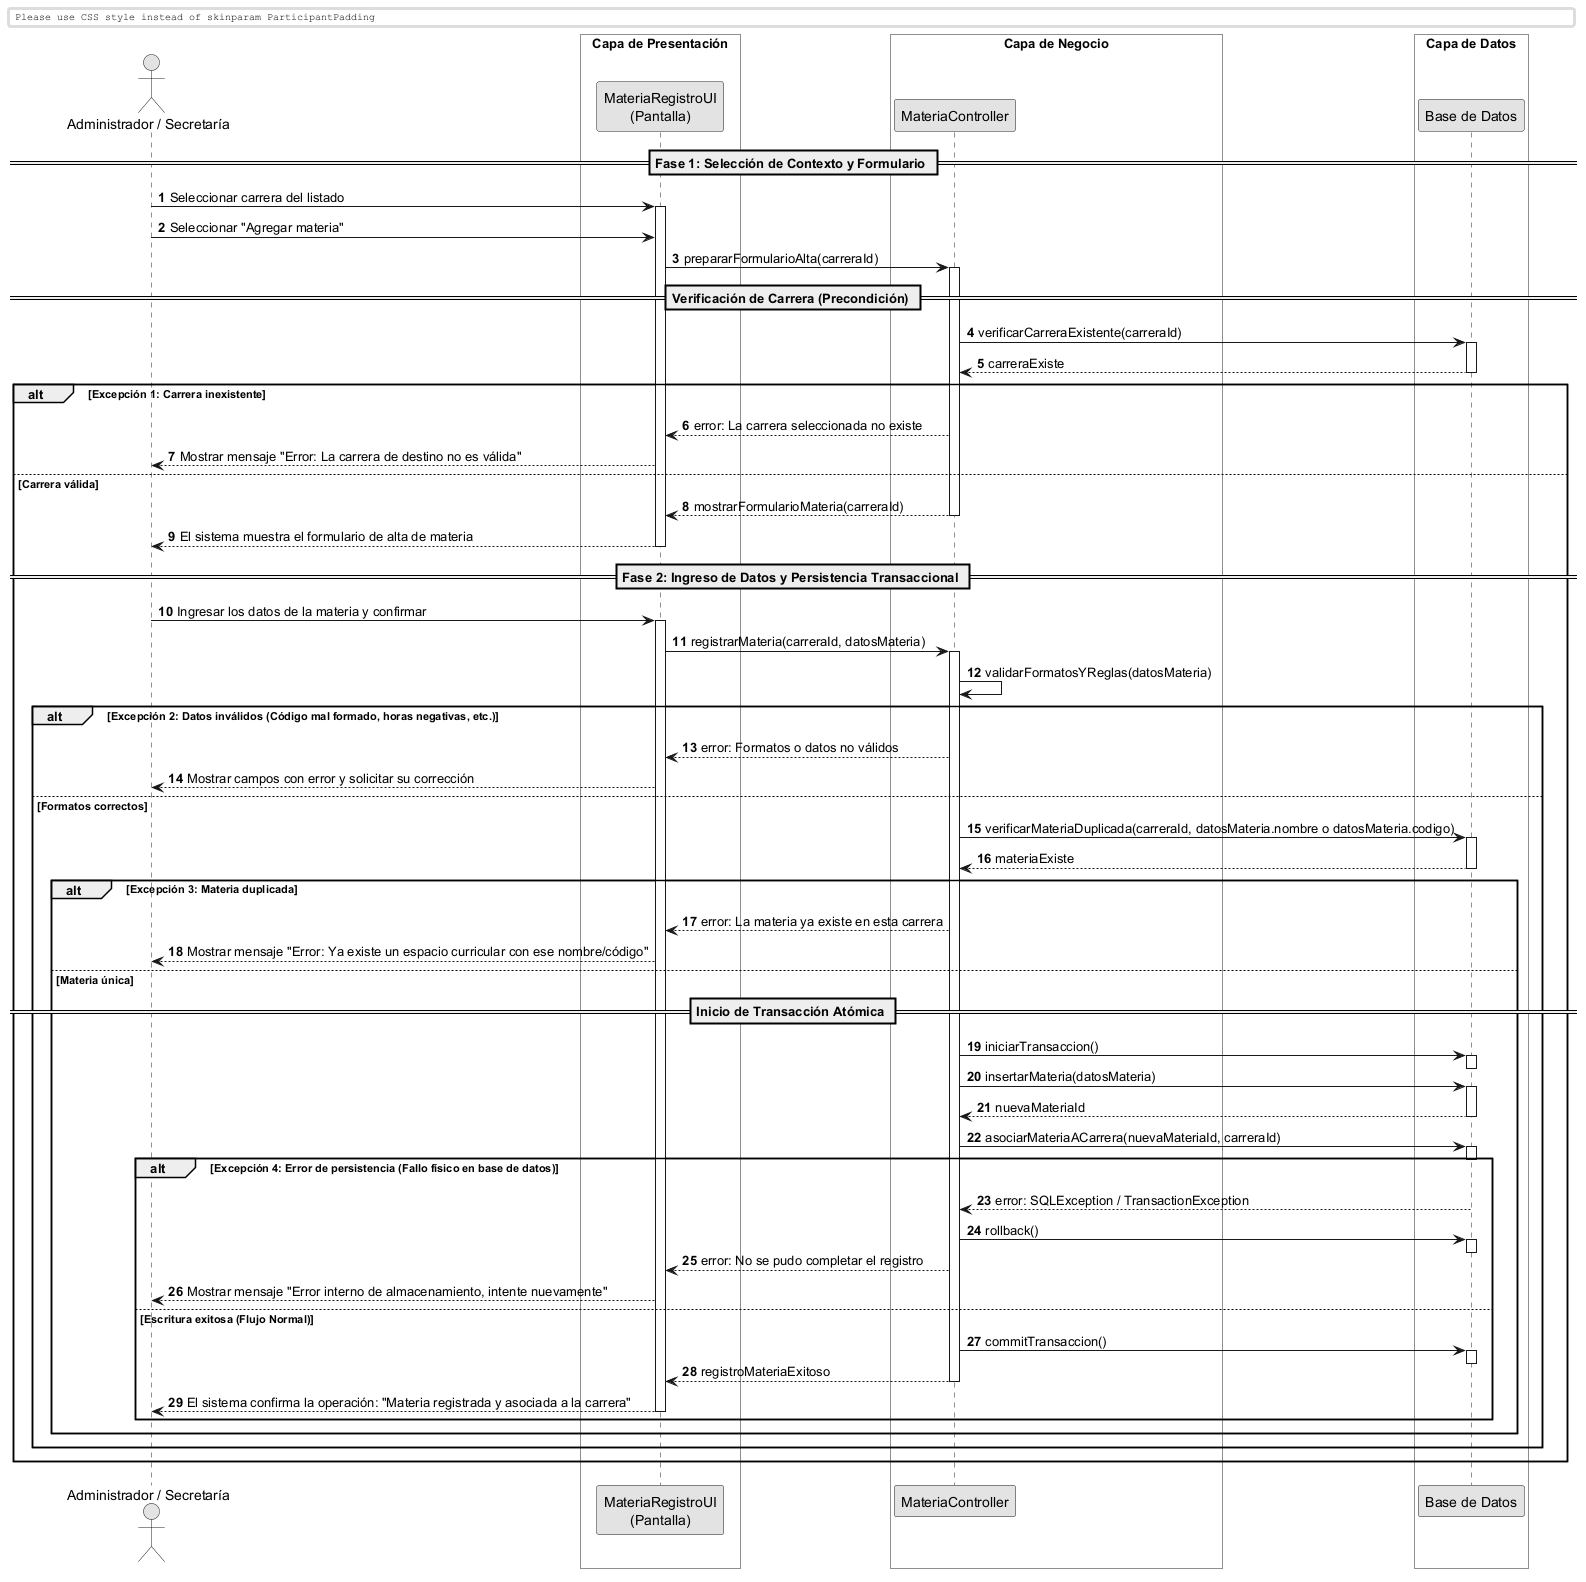

The diagram above was rendered by PlantUML. Its source (embedded in the PNG):
@startuml
skinparam monochrome true
skinparam shadowlighting false

<style>
  box {
    BackgroundColor transparent
  }
</style>

autonumber
skinparam BoxPadding 10
skinparam ParticipantPadding 12

actor "Administrador / Secretaría" as Actor
box "Capa de Presentación" 
    participant "MateriaRegistroUI\n(Pantalla)" as UI
end box
box "Capa de Negocio" 
    participant "MateriaController" as Ctrl
end box
box "Capa de Datos" 
    participant "Base de Datos" as DB
end box

== Fase 1: Selección de Contexto y Formulario ==

Actor -> UI: Seleccionar carrera del listado
activate UI
Actor -> UI: Seleccionar "Agregar materia"

UI -> Ctrl: prepararFormularioAlta(carreraId)
activate Ctrl

== Verificación de Carrera (Precondición) ==
Ctrl -> DB: verificarCarreraExistente(carreraId)
activate DB
return carreraExiste

alt Excepción 1: Carrera inexistente
    Ctrl --> UI: error: La carrera seleccionada no existe
    UI --> Actor: Mostrar mensaje "Error: La carrera de destino no es válida"
else Carrera válida
    Ctrl --> UI: mostrarFormularioMateria(carreraId)
    deactivate Ctrl
    UI --> Actor: El sistema muestra el formulario de alta de materia
    deactivate UI

    == Fase 2: Ingreso de Datos y Persistencia Transaccional ==

    Actor -> UI: Ingresar los datos de la materia y confirmar
    activate UI
    
    UI -> Ctrl: registrarMateria(carreraId, datosMateria)
    activate Ctrl
    
    Ctrl -> Ctrl: validarFormatosYReglas(datosMateria)
    
    alt Excepción 2: Datos inválidos (Código mal formado, horas negativas, etc.)
        Ctrl --> UI: error: Formatos o datos no válidos
        UI --> Actor: Mostrar campos con error y solicitar su corrección
    else Formatos correctos
        
        Ctrl -> DB: verificarMateriaDuplicada(carreraId, datosMateria.nombre o datosMateria.codigo)
        activate DB
        return materiaExiste
        
        alt Excepción 3: Materia duplicada
            Ctrl --> UI: error: La materia ya existe en esta carrera
            UI --> Actor: Mostrar mensaje "Error: Ya existe un espacio curricular con ese nombre/código"
            
        else Materia única
            
            == Inicio de Transacción Atómica ==
            Ctrl -> DB: iniciarTransaccion()
            activate DB
            deactivate DB
            
            Ctrl -> DB: insertarMateria(datosMateria)
            activate DB
            return nuevaMateriaId
            
            Ctrl -> DB: asociarMateriaACarrera(nuevaMateriaId, carreraId)
            activate DB
            deactivate DB
            
            alt Excepción 4: Error de persistencia (Fallo físico en base de datos)
                DB --> Ctrl: error: SQLException / TransactionException
                Ctrl -> DB: rollback()
                activate DB
                deactivate DB
                Ctrl --> UI: error: No se pudo completar el registro
                UI --> Actor: Mostrar mensaje "Error interno de almacenamiento, intente nuevamente"
            else Escritura exitosa (Flujo Normal)
                
                Ctrl -> DB: commitTransaccion()
                activate DB
                deactivate DB
                
                Ctrl --> UI: registroMateriaExitoso
                deactivate Ctrl
                UI --> Actor: El sistema confirma la operación: "Materia registrada y asociada a la carrera"
                deactivate UI
            end
        end
    end
end

@enduml